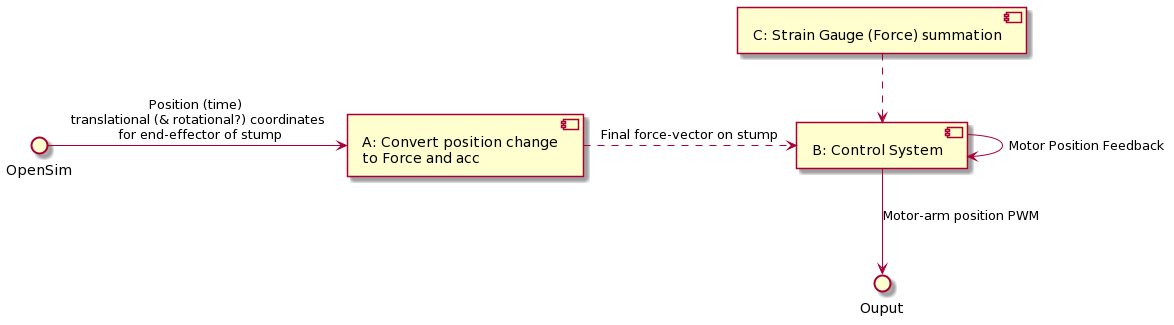

The diagram above was rendered by PlantUML. Its source (embedded in the PNG):
@startuml
OpenSim -> [A: Convert position change \n to Force and acc] : Position (time) \n translational (& rotational?) coordinates \n for end-effector of stump
[A: Convert position change \n to Force and acc] .> [B: Control System] : Final force-vector on stump
[C: Strain Gauge (Force) summation] ..> [B: Control System]
[B: Control System] --> Ouput : Motor-arm position PWM
[B: Control System] --> [B: Control System] : Motor Position Feedback
@enduml